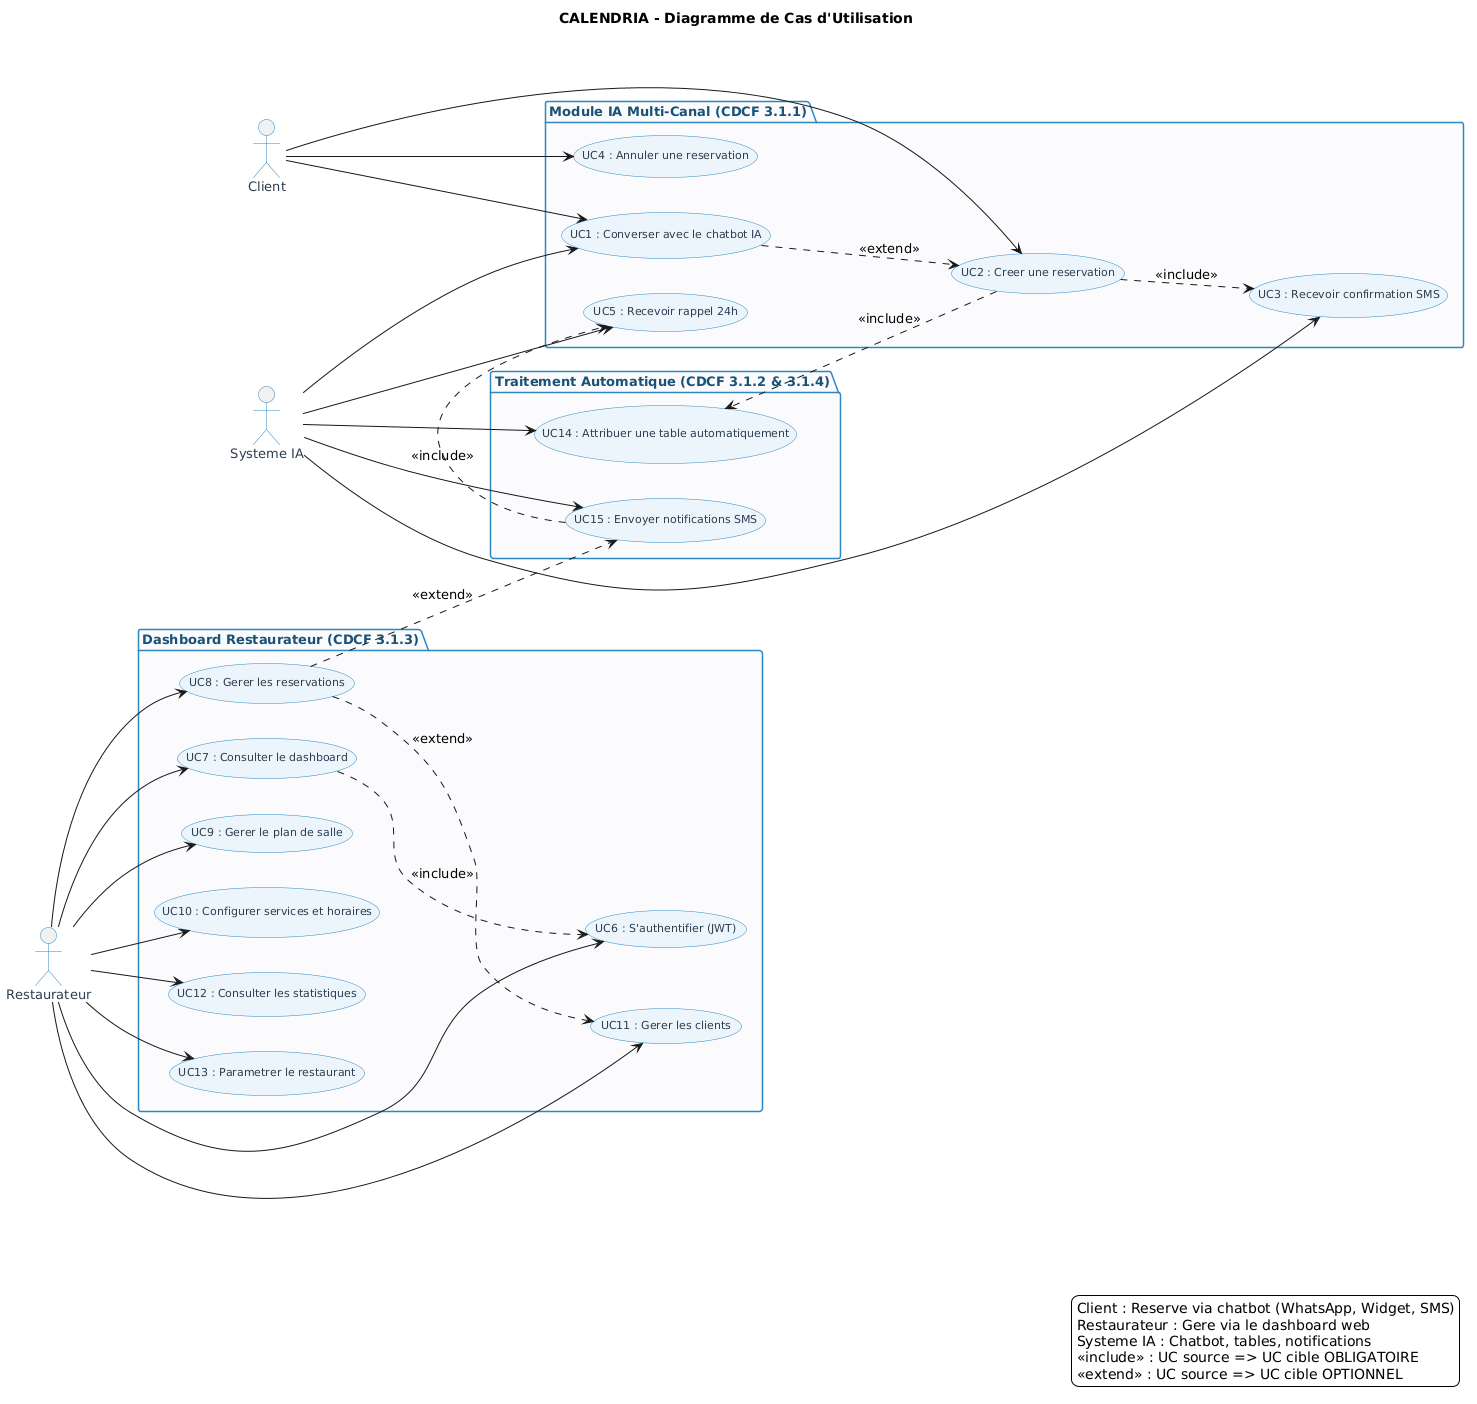

The diagram above was rendered by PlantUML. Its source (embedded in the PNG):
@startuml
title CALENDRIA - Diagramme de Cas d'Utilisation

left to right direction

skinparam backgroundColor #FEFEFE
skinparam actorFontSize 13
skinparam usecaseFontSize 11
skinparam packageFontSize 13

skinparam usecase {
    BackgroundColor #EBF5FB
    BorderColor #2E86C1
    FontColor #2C3E50
}

skinparam actor {
    FontColor #2C3E50
    BorderColor #2E86C1
}

skinparam package {
    BackgroundColor #FAFBFC
    BorderColor #2E86C1
    FontColor #1A5276
}

' ACTEURS
actor "Client" as client
actor "Restaurateur" as restaurateur
actor "Systeme IA" as systeme_ia

' PACKAGE : MODULE IA MULTI-CANAL
package "Module IA Multi-Canal (CDCF 3.1.1)" as pkg_ia {
    usecase "UC1 : Converser avec le chatbot IA" as UC1
    usecase "UC2 : Creer une reservation" as UC2
    usecase "UC3 : Recevoir confirmation SMS" as UC3
    usecase "UC4 : Annuler une reservation" as UC4
    usecase "UC5 : Recevoir rappel 24h" as UC5
}

' PACKAGE : DASHBOARD RESTAURATEUR
package "Dashboard Restaurateur (CDCF 3.1.3)" as pkg_dashboard {
    usecase "UC6 : S'authentifier (JWT)" as UC6
    usecase "UC7 : Consulter le dashboard" as UC7
    usecase "UC8 : Gerer les reservations" as UC8
    usecase "UC9 : Gerer le plan de salle" as UC9
    usecase "UC10 : Configurer services et horaires" as UC10
    usecase "UC11 : Gerer les clients" as UC11
    usecase "UC12 : Consulter les statistiques" as UC12
    usecase "UC13 : Parametrer le restaurant" as UC13
}

' PACKAGE : TRAITEMENT AUTOMATIQUE
package "Traitement Automatique (CDCF 3.1.2 & 3.1.4)" as pkg_auto {
    usecase "UC14 : Attribuer une table automatiquement" as UC14
    usecase "UC15 : Envoyer notifications SMS" as UC15
}

' RELATIONS CLIENT
client --> UC1
client --> UC2
client --> UC4

' RELATIONS RESTAURATEUR
restaurateur --> UC6
restaurateur --> UC7
restaurateur --> UC8
restaurateur --> UC9
restaurateur --> UC10
restaurateur --> UC11
restaurateur --> UC12
restaurateur --> UC13

' RELATIONS SYSTEME IA
systeme_ia --> UC1
systeme_ia --> UC3
systeme_ia --> UC5
systeme_ia --> UC14
systeme_ia --> UC15

' INCLUDE / EXTEND
UC1 ..> UC2 : <<extend>>
UC2 ..> UC14 : <<include>>
UC2 ..> UC3 : <<include>>
UC7 ..> UC6 : <<include>>
UC8 ..> UC15 : <<extend>>
UC15 ..> UC5 : <<include>>
UC8 ..> UC11 : <<extend>>

legend right
  Client : Reserve via chatbot (WhatsApp, Widget, SMS)
  Restaurateur : Gere via le dashboard web
  Systeme IA : Chatbot, tables, notifications
  <<include>> : UC source => UC cible OBLIGATOIRE
  <<extend>> : UC source => UC cible OPTIONNEL
endlegend
@enduml